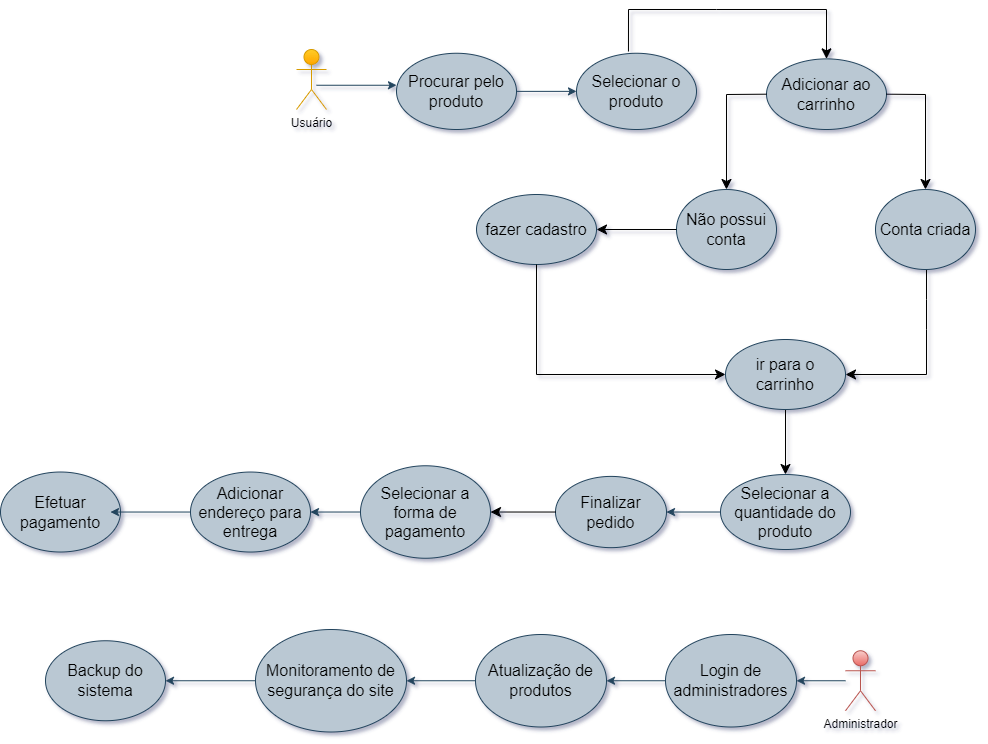

The diagram above was exported from draw.io. Its source (the exported page's mxGraphModel, read from the mxfile embedded in the PNG):
<mxGraphModel dx="2303" dy="833" grid="1" gridSize="10" guides="1" tooltips="1" connect="1" arrows="1" fold="1" page="1" pageScale="1" pageWidth="827" pageHeight="1169" math="0" shadow="0">
  <root>
    <mxCell id="0" />
    <mxCell id="1" parent="0" />
    <mxCell id="CBevpz3rnrz-jWRfaK08-10" value="" style="endArrow=classic;html=1;rounded=0;exitX=0.5;exitY=0.5;exitDx=0;exitDy=0;exitPerimeter=0;labelBackgroundColor=none;fontColor=default;strokeColor=#23445D;" parent="1" edge="1">
      <mxGeometry width="50" height="50" relative="1" as="geometry">
        <mxPoint x="56" y="95.75" as="sourcePoint" />
        <mxPoint x="136" y="95.75" as="targetPoint" />
        <Array as="points" />
      </mxGeometry>
    </mxCell>
    <mxCell id="CBevpz3rnrz-jWRfaK08-15" value="&lt;font style=&quot;font-size: 16px;&quot;&gt;Finalizar pedido&lt;/font&gt;" style="ellipse;whiteSpace=wrap;html=1;labelBackgroundColor=none;fillColor=#bac8d3;strokeColor=#23445d;" parent="1" vertex="1">
      <mxGeometry x="295" y="486.9" width="111" height="71.25" as="geometry" />
    </mxCell>
    <mxCell id="CBevpz3rnrz-jWRfaK08-16" value="&lt;font style=&quot;font-size: 16px;&quot;&gt;Selecionar a quantidade do produto&lt;/font&gt;" style="ellipse;whiteSpace=wrap;html=1;labelBackgroundColor=none;fillColor=#bac8d3;strokeColor=#23445d;" parent="1" vertex="1">
      <mxGeometry x="460" y="485.01" width="130" height="75" as="geometry" />
    </mxCell>
    <mxCell id="CBevpz3rnrz-jWRfaK08-21" value="&lt;h4 style=&quot;&quot;&gt;&lt;font style=&quot;font-weight: normal; font-size: 16px;&quot;&gt;Procurar pelo produto&lt;/font&gt;&lt;/h4&gt;" style="ellipse;whiteSpace=wrap;html=1;labelBackgroundColor=none;fillColor=#bac8d3;strokeColor=#23445d;align=center;" parent="1" vertex="1">
      <mxGeometry x="136" y="63.75" width="120" height="76.25" as="geometry" />
    </mxCell>
    <mxCell id="CBevpz3rnrz-jWRfaK08-22" value="&lt;font style=&quot;font-size: 16px;&quot;&gt;Selecionar o produto&lt;/font&gt;" style="ellipse;whiteSpace=wrap;html=1;labelBackgroundColor=none;fillColor=#bac8d3;strokeColor=#23445d;" parent="1" vertex="1">
      <mxGeometry x="316" y="63.75" width="120" height="76.25" as="geometry" />
    </mxCell>
    <mxCell id="CBevpz3rnrz-jWRfaK08-24" value="" style="endArrow=classic;html=1;rounded=0;exitX=1;exitY=0.5;exitDx=0;exitDy=0;labelBackgroundColor=none;fontColor=default;strokeColor=#23445D;entryX=0;entryY=0.5;entryDx=0;entryDy=0;" parent="1" source="CBevpz3rnrz-jWRfaK08-21" target="CBevpz3rnrz-jWRfaK08-22" edge="1">
      <mxGeometry width="50" height="50" relative="1" as="geometry">
        <mxPoint x="756" y="140" as="sourcePoint" />
        <mxPoint x="316" y="96" as="targetPoint" />
      </mxGeometry>
    </mxCell>
    <mxCell id="CBevpz3rnrz-jWRfaK08-27" value="" style="endArrow=classic;html=1;rounded=0;entryX=1;entryY=0.5;entryDx=0;entryDy=0;exitX=0;exitY=0.5;exitDx=0;exitDy=0;labelBackgroundColor=none;fontColor=default;strokeColor=#23445D;" parent="1" source="CBevpz3rnrz-jWRfaK08-16" target="CBevpz3rnrz-jWRfaK08-15" edge="1">
      <mxGeometry width="50" height="50" relative="1" as="geometry">
        <mxPoint x="356" y="682.52" as="sourcePoint" />
        <mxPoint x="406" y="632.52" as="targetPoint" />
      </mxGeometry>
    </mxCell>
    <mxCell id="CBevpz3rnrz-jWRfaK08-30" value="&lt;font style=&quot;font-size: 16px;&quot;&gt;Selecionar a forma de pagamento&lt;/font&gt;" style="ellipse;whiteSpace=wrap;html=1;labelBackgroundColor=none;fillColor=#bac8d3;strokeColor=#23445d;" parent="1" vertex="1">
      <mxGeometry x="100" y="476.27" width="130" height="92.49" as="geometry" />
    </mxCell>
    <mxCell id="CBevpz3rnrz-jWRfaK08-31" value="&lt;font style=&quot;font-size: 16px;&quot;&gt;Adicionar endereço para entrega&lt;/font&gt;" style="ellipse;whiteSpace=wrap;html=1;labelBackgroundColor=none;fillColor=#bac8d3;strokeColor=#23445d;" parent="1" vertex="1">
      <mxGeometry x="-70" y="482.53" width="120" height="80" as="geometry" />
    </mxCell>
    <mxCell id="CBevpz3rnrz-jWRfaK08-33" value="" style="endArrow=classic;html=1;rounded=0;labelBackgroundColor=none;fontColor=default;strokeColor=#23445D;" parent="1" source="CBevpz3rnrz-jWRfaK08-30" target="CBevpz3rnrz-jWRfaK08-31" edge="1">
      <mxGeometry width="50" height="50" relative="1" as="geometry">
        <mxPoint x="100" y="590.52" as="sourcePoint" />
        <mxPoint x="170" y="622.52" as="targetPoint" />
      </mxGeometry>
    </mxCell>
    <mxCell id="CBevpz3rnrz-jWRfaK08-34" value="&lt;font style=&quot;font-size: 16px;&quot;&gt;Efetuar pagamento&lt;/font&gt;" style="ellipse;whiteSpace=wrap;html=1;labelBackgroundColor=none;fillColor=#bac8d3;strokeColor=#23445d;" parent="1" vertex="1">
      <mxGeometry x="-260" y="482.51" width="120" height="80" as="geometry" />
    </mxCell>
    <mxCell id="CBevpz3rnrz-jWRfaK08-37" value="" style="endArrow=classic;html=1;rounded=0;exitX=0;exitY=0.5;exitDx=0;exitDy=0;labelBackgroundColor=none;fontColor=default;strokeColor=#23445D;entryX=1;entryY=0.5;entryDx=0;entryDy=0;" parent="1" source="CBevpz3rnrz-jWRfaK08-31" edge="1">
      <mxGeometry width="50" height="50" relative="1" as="geometry">
        <mxPoint x="-40" y="660.02" as="sourcePoint" />
        <mxPoint x="-150" y="522.5300000000002" as="targetPoint" />
        <Array as="points" />
      </mxGeometry>
    </mxCell>
    <mxCell id="CBevpz3rnrz-jWRfaK08-42" value="Administrador" style="shape=umlActor;verticalLabelPosition=bottom;verticalAlign=top;html=1;outlineConnect=0;labelBackgroundColor=none;fillColor=#f8cecc;strokeColor=#b85450;gradientColor=#ea6b66;" parent="1" vertex="1">
      <mxGeometry x="585" y="661.25" width="30" height="60" as="geometry" />
    </mxCell>
    <mxCell id="CBevpz3rnrz-jWRfaK08-43" value="&lt;font style=&quot;font-size: 16px;&quot;&gt;Login de administradores&lt;/font&gt;" style="ellipse;whiteSpace=wrap;html=1;labelBackgroundColor=none;fillColor=#bac8d3;strokeColor=#23445d;" parent="1" vertex="1">
      <mxGeometry x="405" y="645" width="131" height="92.5" as="geometry" />
    </mxCell>
    <mxCell id="CBevpz3rnrz-jWRfaK08-44" value="" style="endArrow=classic;html=1;rounded=0;entryX=1;entryY=0.5;entryDx=0;entryDy=0;labelBackgroundColor=none;fontColor=default;strokeColor=#23445D;" parent="1" source="CBevpz3rnrz-jWRfaK08-42" target="CBevpz3rnrz-jWRfaK08-43" edge="1">
      <mxGeometry width="50" height="50" relative="1" as="geometry">
        <mxPoint x="444" y="878.75" as="sourcePoint" />
        <mxPoint x="494" y="828.75" as="targetPoint" />
      </mxGeometry>
    </mxCell>
    <mxCell id="CBevpz3rnrz-jWRfaK08-51" value="&lt;font style=&quot;font-size: 16px;&quot;&gt;Adicionar ao carrinho&lt;/font&gt;" style="ellipse;whiteSpace=wrap;html=1;labelBackgroundColor=none;fillColor=#bac8d3;strokeColor=#23445d;" parent="1" vertex="1">
      <mxGeometry x="506" y="69.38" width="120" height="70.62" as="geometry" />
    </mxCell>
    <mxCell id="CBevpz3rnrz-jWRfaK08-56" value="&lt;font style=&quot;font-size: 16px;&quot;&gt;Atualização de produtos&lt;/font&gt;" style="ellipse;whiteSpace=wrap;html=1;labelBackgroundColor=none;fillColor=#bac8d3;strokeColor=#23445d;" parent="1" vertex="1">
      <mxGeometry x="215" y="645" width="131" height="92.5" as="geometry" />
    </mxCell>
    <mxCell id="CBevpz3rnrz-jWRfaK08-57" value="&lt;font style=&quot;font-size: 16px;&quot;&gt;Monitoramento de segurança do site&lt;/font&gt;" style="ellipse;whiteSpace=wrap;html=1;labelBackgroundColor=none;fillColor=#bac8d3;strokeColor=#23445d;" parent="1" vertex="1">
      <mxGeometry x="-5" y="640" width="151" height="102.5" as="geometry" />
    </mxCell>
    <mxCell id="CBevpz3rnrz-jWRfaK08-58" value="&lt;font style=&quot;font-size: 16px;&quot;&gt;Backup do sistema&lt;/font&gt;" style="ellipse;whiteSpace=wrap;html=1;labelBackgroundColor=none;fillColor=#bac8d3;strokeColor=#23445d;" parent="1" vertex="1">
      <mxGeometry x="-215" y="651.25" width="120" height="80" as="geometry" />
    </mxCell>
    <mxCell id="CBevpz3rnrz-jWRfaK08-59" value="" style="endArrow=classic;html=1;rounded=0;entryX=1;entryY=0.5;entryDx=0;entryDy=0;exitX=0;exitY=0.5;exitDx=0;exitDy=0;labelBackgroundColor=none;fontColor=default;strokeColor=#23445d;fillColor=#bac8d3;" parent="1" source="CBevpz3rnrz-jWRfaK08-43" target="CBevpz3rnrz-jWRfaK08-56" edge="1">
      <mxGeometry width="50" height="50" relative="1" as="geometry">
        <mxPoint x="294" y="798.75" as="sourcePoint" />
        <mxPoint x="344" y="748.75" as="targetPoint" />
      </mxGeometry>
    </mxCell>
    <mxCell id="CBevpz3rnrz-jWRfaK08-62" value="" style="endArrow=classic;html=1;rounded=0;entryX=1;entryY=0.5;entryDx=0;entryDy=0;exitX=0;exitY=0.5;exitDx=0;exitDy=0;labelBackgroundColor=none;fontColor=default;strokeColor=#23445d;fillColor=#bac8d3;" parent="1" source="CBevpz3rnrz-jWRfaK08-56" target="CBevpz3rnrz-jWRfaK08-57" edge="1">
      <mxGeometry width="50" height="50" relative="1" as="geometry">
        <mxPoint x="134" y="778.75" as="sourcePoint" />
        <mxPoint x="184" y="728.75" as="targetPoint" />
      </mxGeometry>
    </mxCell>
    <mxCell id="CBevpz3rnrz-jWRfaK08-63" value="" style="endArrow=classic;html=1;rounded=0;entryX=1;entryY=0.5;entryDx=0;entryDy=0;exitX=0;exitY=0.5;exitDx=0;exitDy=0;labelBackgroundColor=none;fontColor=default;strokeColor=#23445d;fillColor=#bac8d3;" parent="1" source="CBevpz3rnrz-jWRfaK08-57" edge="1" target="CBevpz3rnrz-jWRfaK08-58">
      <mxGeometry width="50" height="50" relative="1" as="geometry">
        <mxPoint x="-86" y="788.75" as="sourcePoint" />
        <mxPoint x="-86" y="708.75" as="targetPoint" />
      </mxGeometry>
    </mxCell>
    <mxCell id="zaMdNyJr3IhI_OtfWuKM-1" value="Usuário" style="shape=umlActor;verticalLabelPosition=bottom;verticalAlign=top;html=1;outlineConnect=0;fillColor=#ffcd28;strokeColor=#d79b00;gradientColor=#ffa500;" parent="1" vertex="1">
      <mxGeometry x="36" y="60" width="30" height="60" as="geometry" />
    </mxCell>
    <mxCell id="sFBXl7IY7g6Ib8_xBs5s-5" value="fazer cadastro" style="ellipse;whiteSpace=wrap;html=1;fontSize=16;fillColor=#bac8d3;strokeColor=#23445d;" vertex="1" parent="1">
      <mxGeometry x="216" y="205" width="120" height="70" as="geometry" />
    </mxCell>
    <mxCell id="sFBXl7IY7g6Ib8_xBs5s-24" value="" style="edgeStyle=none;curved=1;rounded=0;orthogonalLoop=1;jettySize=auto;html=1;fontSize=12;startSize=8;endSize=8;" edge="1" parent="1" source="sFBXl7IY7g6Ib8_xBs5s-12" target="CBevpz3rnrz-jWRfaK08-16">
      <mxGeometry relative="1" as="geometry" />
    </mxCell>
    <mxCell id="sFBXl7IY7g6Ib8_xBs5s-12" value="ir para o carrinho" style="ellipse;whiteSpace=wrap;html=1;fontSize=16;fillColor=#bac8d3;strokeColor=#23445d;" vertex="1" parent="1">
      <mxGeometry x="465" y="350" width="120" height="70" as="geometry" />
    </mxCell>
    <mxCell id="sFBXl7IY7g6Ib8_xBs5s-13" value="Não possui conta" style="ellipse;whiteSpace=wrap;html=1;fontSize=16;fillColor=#bac8d3;strokeColor=#23445d;" vertex="1" parent="1">
      <mxGeometry x="416" y="200" width="100" height="80" as="geometry" />
    </mxCell>
    <mxCell id="sFBXl7IY7g6Ib8_xBs5s-18" value="" style="edgeStyle=none;rounded=0;orthogonalLoop=1;jettySize=auto;html=1;fontSize=12;startSize=8;endSize=8;entryX=1;entryY=0.5;entryDx=0;entryDy=0;exitX=0.51;exitY=1;exitDx=0;exitDy=0;exitPerimeter=0;" edge="1" parent="1" source="sFBXl7IY7g6Ib8_xBs5s-14" target="sFBXl7IY7g6Ib8_xBs5s-12">
      <mxGeometry relative="1" as="geometry">
        <Array as="points">
          <mxPoint x="666" y="310" />
          <mxPoint x="666" y="340" />
          <mxPoint x="666" y="385" />
        </Array>
      </mxGeometry>
    </mxCell>
    <mxCell id="sFBXl7IY7g6Ib8_xBs5s-14" value="Conta criada" style="ellipse;whiteSpace=wrap;html=1;fontSize=16;fillColor=#bac8d3;strokeColor=#23445d;" vertex="1" parent="1">
      <mxGeometry x="615" y="200" width="100" height="80" as="geometry" />
    </mxCell>
    <mxCell id="sFBXl7IY7g6Ib8_xBs5s-17" value="" style="endArrow=classic;html=1;rounded=0;fontSize=12;startSize=8;endSize=8;exitX=1;exitY=0.5;exitDx=0;exitDy=0;entryX=0.5;entryY=0;entryDx=0;entryDy=0;" edge="1" parent="1" source="CBevpz3rnrz-jWRfaK08-51" target="sFBXl7IY7g6Ib8_xBs5s-14">
      <mxGeometry width="50" height="50" relative="1" as="geometry">
        <mxPoint x="426" y="240" as="sourcePoint" />
        <mxPoint x="716" y="170" as="targetPoint" />
        <Array as="points">
          <mxPoint x="665" y="105" />
        </Array>
      </mxGeometry>
    </mxCell>
    <mxCell id="sFBXl7IY7g6Ib8_xBs5s-19" value="" style="endArrow=classic;html=1;rounded=0;fontSize=12;startSize=8;endSize=8;exitX=0;exitY=0.5;exitDx=0;exitDy=0;entryX=0.5;entryY=0;entryDx=0;entryDy=0;" edge="1" parent="1" source="CBevpz3rnrz-jWRfaK08-51" target="sFBXl7IY7g6Ib8_xBs5s-13">
      <mxGeometry width="50" height="50" relative="1" as="geometry">
        <mxPoint x="426" y="240" as="sourcePoint" />
        <mxPoint x="466" y="170" as="targetPoint" />
        <Array as="points">
          <mxPoint x="466" y="105" />
        </Array>
      </mxGeometry>
    </mxCell>
    <mxCell id="sFBXl7IY7g6Ib8_xBs5s-20" value="" style="endArrow=classic;html=1;rounded=0;fontSize=12;startSize=8;endSize=8;exitX=0.433;exitY=-0.023;exitDx=0;exitDy=0;exitPerimeter=0;entryX=0.5;entryY=0;entryDx=0;entryDy=0;" edge="1" parent="1" source="CBevpz3rnrz-jWRfaK08-22" target="CBevpz3rnrz-jWRfaK08-51">
      <mxGeometry width="50" height="50" relative="1" as="geometry">
        <mxPoint x="426" y="-60" as="sourcePoint" />
        <mxPoint x="566" y="40" as="targetPoint" />
        <Array as="points">
          <mxPoint x="368" y="20" />
          <mxPoint x="456" y="20" />
          <mxPoint x="566" y="20" />
        </Array>
      </mxGeometry>
    </mxCell>
    <mxCell id="sFBXl7IY7g6Ib8_xBs5s-21" value="" style="endArrow=classic;html=1;rounded=0;fontSize=12;startSize=8;endSize=8;curved=1;exitX=0;exitY=0.5;exitDx=0;exitDy=0;entryX=1;entryY=0.5;entryDx=0;entryDy=0;" edge="1" parent="1" source="sFBXl7IY7g6Ib8_xBs5s-13" target="sFBXl7IY7g6Ib8_xBs5s-5">
      <mxGeometry width="50" height="50" relative="1" as="geometry">
        <mxPoint x="336" y="320" as="sourcePoint" />
        <mxPoint x="386" y="270" as="targetPoint" />
      </mxGeometry>
    </mxCell>
    <mxCell id="sFBXl7IY7g6Ib8_xBs5s-22" value="" style="endArrow=classic;html=1;rounded=0;fontSize=12;startSize=8;endSize=8;exitX=0.5;exitY=1;exitDx=0;exitDy=0;entryX=0;entryY=0.5;entryDx=0;entryDy=0;" edge="1" parent="1" source="sFBXl7IY7g6Ib8_xBs5s-5" target="sFBXl7IY7g6Ib8_xBs5s-12">
      <mxGeometry width="50" height="50" relative="1" as="geometry">
        <mxPoint x="286" y="340" as="sourcePoint" />
        <mxPoint x="466" y="390" as="targetPoint" />
        <Array as="points">
          <mxPoint x="276" y="385" />
        </Array>
      </mxGeometry>
    </mxCell>
    <mxCell id="sFBXl7IY7g6Ib8_xBs5s-23" value="" style="endArrow=classic;html=1;rounded=0;fontSize=12;startSize=8;endSize=8;curved=1;exitX=0;exitY=0.5;exitDx=0;exitDy=0;entryX=1;entryY=0.5;entryDx=0;entryDy=0;" edge="1" parent="1" source="CBevpz3rnrz-jWRfaK08-15" target="CBevpz3rnrz-jWRfaK08-30">
      <mxGeometry width="50" height="50" relative="1" as="geometry">
        <mxPoint x="276" y="400.02" as="sourcePoint" />
        <mxPoint x="326" y="350.02" as="targetPoint" />
      </mxGeometry>
    </mxCell>
  </root>
</mxGraphModel>